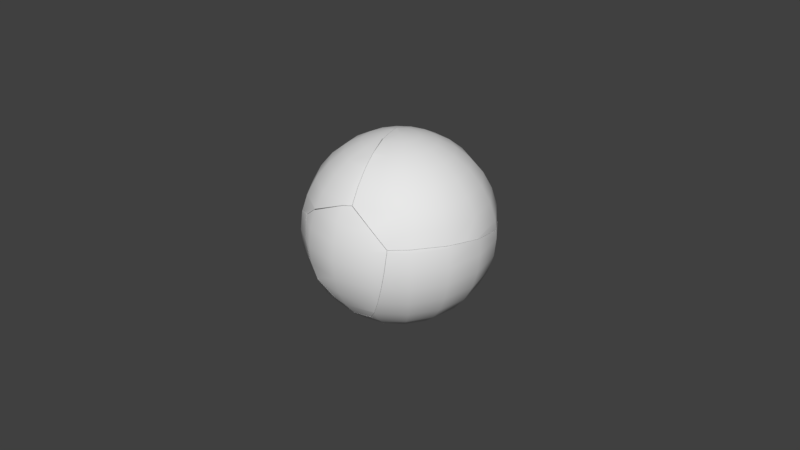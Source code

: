 # Source: fracture_sphere.blend  (saved by Blender 2.78.0; exported with 4.5.12 LTS)
import bpy
from mathutils import Matrix  # noqa: F401  (used for matrix-valued properties, if any)

bpy.ops.wm.read_factory_settings(use_empty=True)
scene = bpy.context.scene
scene.name = 'Scene'

# ---- collections
col_collection_1 = bpy.data.collections.new('Collection 1'); scene.collection.children.link(col_collection_1)
col_collection_1.hide_render = True
col_collection_1.hide_viewport = True
col_collection_2 = bpy.data.collections.new('Collection 2'); scene.collection.children.link(col_collection_2)

# ---- materials (node trees are filled in below, after node groups)
mat_spherebase = bpy.data.materials.new('spherebase')
mat_spherebase.alpha_threshold = 0.0
mat_spherebase.roughness = 0.5
mat_x = bpy.data.materials.new('Материал')
mat_x.alpha_threshold = 0.0
mat_x.roughness = 0.5

# ---- material node trees
mat_spherebase.use_nodes = True; mat_spherebase.node_tree.nodes.clear()
_N = mat_spherebase.node_tree.nodes; _L = mat_spherebase.node_tree.links
n0 = _N.new('ShaderNodeOutputMaterial'); n0.name = 'Вывод материала'; n0.location = (300, 300)
n1 = _N.new('ShaderNodeBsdfDiffuse'); n1.name = 'Диффузный BSDF'; n1.location = (10, 300)
_L.new(n1.outputs[0], n0.inputs[0])
n0.is_active_output = True
mat_x.use_nodes = True; mat_x.node_tree.nodes.clear()
_N = mat_x.node_tree.nodes; _L = mat_x.node_tree.links
n0 = _N.new('ShaderNodeOutputMaterial'); n0.name = 'Вывод материала'; n0.location = (300, 300)
n1 = _N.new('ShaderNodeBsdfDiffuse'); n1.name = 'Диффузный BSDF'; n1.location = (10, 300)
_L.new(n1.outputs[0], n0.inputs[0])
n0.is_active_output = True

# ---- world
world_world = bpy.data.worlds.new('World'); scene.world = world_world
world_world.color = (0.05088, 0.05088, 0.05088)
world_world.use_sun_shadow = False
world_world.sun_shadow_jitter_overblur = 0.0
world_world.cycles.sampling_method = 'MANUAL'

# ---- meshes
me_001 = bpy.data.meshes.new('Сфера.001')
me_001.from_pydata([(0.0, 0.1951, 0.9808), (0.0, 0.3827, 0.9239), (0.0, 0.5556, 0.8315), (0.0, 0.8315, 0.5556), (0.0, 0.9239, 0.3827), (0.0, 1.0, 7.55e-08), (0.0, 0.9239, -0.3827), (0.0, 0.8315, -0.5556), (0.0, 0.5556, -0.8315), (0.0, 0.3827, -0.9239), (0.07466, 0.1802, 0.9808), (0.1464, 0.3536, 0.9239), (0.2126, 0.5133, 0.8315), (0.2706, 0.6533, 0.7071), (0.3182, 0.7682, 0.5556), (0.3536, 0.8536, 0.3827), (0.3753, 0.9061, 0.1951), (0.3827, 0.9239, 7.55e-08), (0.3753, 0.9061, -0.1951), (0.3536, 0.8536, -0.3827), (0.3182, 0.7682, -0.5556), (0.2706, 0.6533, -0.7071), (0.2126, 0.5133, -0.8315), (0.1464, 0.3536, -0.9239), (0.07466, 0.1802, -0.9808), (0.1379, 0.1379, 0.9808), (0.2706, 0.2706, 0.9239), (0.3928, 0.3928, 0.8315), (0.5, 0.5, 0.7071), (0.5879, 0.5879, 0.5556), (0.6533, 0.6533, 0.3827), (0.6935, 0.6935, 0.1951), (0.7071, 0.7071, 7.55e-08), (0.6935, 0.6935, -0.1951), (0.6533, 0.6533, -0.3827), (0.5879, 0.5879, -0.5556), (0.5, 0.5, -0.7071), (0.3928, 0.3928, -0.8315), (0.2706, 0.2706, -0.9239), (0.1379, 0.1379, -0.9808), (0.1802, 0.07466, 0.9808), (0.3536, 0.1464, 0.9239), (0.5133, 0.2126, 0.8315), (0.6533, 0.2706, 0.7071), (0.7682, 0.3182, 0.5556), (0.8536, 0.3536, 0.3827), (0.9061, 0.3753, 0.1951), (0.9239, 0.3827, 7.55e-08), (0.9061, 0.3753, -0.1951), (0.8536, 0.3536, -0.3827), (0.7682, 0.3182, -0.5556), (0.6533, 0.2706, -0.7071), (0.5133, 0.2126, -0.8315), (0.3536, 0.1464, -0.9239), (0.1802, 0.07466, -0.9808), (0.1951, -3.452e-07, 0.9808), (0.3827, -3.824e-07, 0.9239), (0.5556, -3.824e-07, 0.8315), (0.7071, -3.973e-07, 0.7071), (0.8315, -4.122e-07, 0.5556), (0.9239, -3.824e-07, 0.3827), (0.9808, -3.824e-07, 0.1951), (1.0, -4.42e-07, 7.55e-08), (0.9808, -3.824e-07, -0.1951), (0.9239, -4.42e-07, -0.3827), (0.8315, -4.122e-07, -0.5556), (0.7071, -3.973e-07, -0.7071), (0.5556, -3.824e-07, -0.8315), (0.3827, -3.973e-07, -0.9239), (0.1951, -3.452e-07, -0.9808), (0.1802, -0.07466, 0.9808), (0.3536, -0.1464, 0.9239), (0.5133, -0.2126, 0.8315), (0.6533, -0.2706, 0.7071), (0.7682, -0.3182, 0.5556), (0.8536, -0.3536, 0.3827), (0.9061, -0.3753, 0.1951), (0.9239, -0.3827, 7.55e-08), (0.9061, -0.3753, -0.1951), (0.8536, -0.3536, -0.3827), (0.7682, -0.3182, -0.5556), (0.6533, -0.2706, -0.7071), (0.5133, -0.2126, -0.8315), (0.3536, -0.1464, -0.9239), (0.1802, -0.07466, -0.9808), (0.1379, -0.138, 0.9808), (0.2706, -0.2706, 0.9239), (0.3928, -0.3928, 0.8315), (0.5, -0.5, 0.7071), (0.5879, -0.5879, 0.5556), (0.6533, -0.6533, 0.3827), (0.6935, -0.6935, 0.1951), (0.7071, -0.7071, 7.55e-08), (0.6935, -0.6935, -0.1951), (0.6533, -0.6533, -0.3827), (0.5879, -0.5879, -0.5556), (0.5, -0.5, -0.7071), (0.3928, -0.3928, -0.8315), (0.2706, -0.2706, -0.9239), (0.1379, -0.138, -0.9808), (0.07466, -0.1802, 0.9808), (0.1464, -0.3536, 0.9239), (0.2126, -0.5133, 0.8315), (0.2706, -0.6533, 0.7071), (0.3182, -0.7682, 0.5556), (0.3536, -0.8536, 0.3827), (0.3753, -0.9061, 0.1951), (0.3827, -0.9239, 7.55e-08), (0.3753, -0.9061, -0.1951), (0.3536, -0.8536, -0.3827), (0.3182, -0.7682, -0.5556), (0.2706, -0.6533, -0.7071), (0.2126, -0.5133, -0.8315), (0.1464, -0.3536, -0.9239), (0.07466, -0.1802, -0.9808), (-6.902e-08, -0.1951, 0.9808), (-1.137e-07, -0.3827, 0.9239), (-1.435e-07, -0.5556, 0.8315), (-8.392e-08, -0.7071, 0.7071), (-2.329e-07, -0.8315, 0.5556), (-2.031e-07, -0.9239, 0.3827), (-1.435e-07, -0.9808, 0.1951), (-2.329e-07, -1.0, 7.55e-08), (-1.435e-07, -0.9808, -0.1951), (-2.627e-07, -0.9239, -0.3827), (-2.329e-07, -0.8315, -0.5556), (-8.392e-08, -0.7071, -0.7071), (-1.584e-07, -0.5556, -0.8315), (-1.733e-07, -0.3827, -0.9239), (-5.412e-08, -0.1951, -0.9808), (-1.247e-07, -6.269e-07, 1.0), (-0.07466, -0.1802, 0.9808), (-0.1464, -0.3536, 0.9239), (-0.2126, -0.5133, 0.8315), (-0.2706, -0.6533, 0.7071), (-0.3182, -0.7682, 0.5556), (-0.3536, -0.8536, 0.3827), (-0.3753, -0.9061, 0.1951), (-0.3827, -0.9239, 7.55e-08), (-0.3753, -0.9061, -0.1951), (-0.3536, -0.8536, -0.3827), (-0.3182, -0.7682, -0.5556), (-0.2706, -0.6533, -0.7071), (-0.2126, -0.5133, -0.8315), (-0.1464, -0.3536, -0.9239), (-0.07466, -0.1802, -0.9808), (0.0, -3.258e-07, -1.0), (-0.1379, -0.138, 0.9808), (-0.2706, -0.2706, 0.9239), (-0.3928, -0.3928, 0.8315), (-0.5, -0.5, 0.7071), (-0.5879, -0.5879, 0.5556), (-0.6533, -0.6533, 0.3827), (-0.6935, -0.6935, 0.1951), (-0.7071, -0.7071, 7.55e-08), (-0.6935, -0.6935, -0.1951), (-0.6533, -0.6533, -0.3827), (-0.5879, -0.5879, -0.5556), (-0.5, -0.5, -0.7071), (-0.3928, -0.3928, -0.8315), (-0.2706, -0.2706, -0.9239), (-0.1379, -0.138, -0.9808), (-0.1802, -0.07466, 0.9808), (-0.3536, -0.1464, 0.9239), (-0.5133, -0.2126, 0.8315), (-0.6533, -0.2706, 0.7071), (-0.7682, -0.3182, 0.5556), (-0.8536, -0.3536, 0.3827), (-0.9061, -0.3753, 0.1951), (-0.9239, -0.3827, 7.55e-08), (-0.9061, -0.3753, -0.1951), (-0.8536, -0.3536, -0.3827), (-0.7682, -0.3182, -0.5556), (-0.6533, -0.2706, -0.7071), (-0.5133, -0.2126, -0.8315), (-0.3536, -0.1464, -0.9239), (-0.1802, -0.07466, -0.9808), (-0.1951, -2.409e-07, 0.9808), (-0.3827, -1.738e-07, 0.9239), (-0.5556, -6.951e-08, 0.8315), (-0.7071, -8.441e-08, 0.7071), (-0.8315, 9.441e-08, 0.5556), (-0.9239, 3.48e-08, 0.3827), (-0.9808, -5.461e-08, 0.1951), (-1.0, 6.46e-08, 7.55e-08), (-0.9808, -5.461e-08, -0.1951), (-0.9239, 6.46e-08, -0.3827), (-0.8315, 9.441e-08, -0.5556), (-0.7071, -8.441e-08, -0.7071), (-0.5556, -6.951e-08, -0.8315), (-0.3827, -9.931e-08, -0.9239), (-0.1951, -2.632e-07, -0.9808), (-0.1802, 0.07466, 0.9808), (-0.3536, 0.1464, 0.9239), (-0.5133, 0.2126, 0.8315), (-0.6533, 0.2706, 0.7071), (-0.7682, 0.3182, 0.5556), (-0.8536, 0.3536, 0.3827), (-0.9061, 0.3753, 0.1951), (-0.9239, 0.3827, 7.55e-08), (-0.9061, 0.3753, -0.1951), (-0.8536, 0.3536, -0.3827), (-0.7682, 0.3182, -0.5556), (-0.6533, 0.2706, -0.7071), (-0.5133, 0.2126, -0.8315), (-0.3536, 0.1464, -0.9239), (-0.1802, 0.07466, -0.9808), (-0.1379, 0.1379, 0.9808), (-0.2706, 0.2706, 0.9239), (-0.3928, 0.3928, 0.8315), (-0.5, 0.5, 0.7071), (-0.5879, 0.5879, 0.5556), (-0.6533, 0.6533, 0.3827), (-0.6935, 0.6935, 0.1951), (-0.7071, 0.7071, 7.55e-08), (-0.6935, 0.6935, -0.1951), (-0.6533, 0.6533, -0.3827), (-0.5879, 0.5879, -0.5556), (-0.5, 0.5, -0.7071), (-0.3928, 0.3928, -0.8315), (-0.2706, 0.2706, -0.9239), (-0.1379, 0.1379, -0.9808), (-0.07466, 0.1802, 0.9808), (-0.1464, 0.3536, 0.9239), (-0.2126, 0.5133, 0.8315), (-0.2706, 0.6533, 0.7071), (-0.3182, 0.7682, 0.5556), (-0.3536, 0.8536, 0.3827), (-0.3753, 0.9061, 0.1951), (-0.3827, 0.9239, 7.55e-08), (-0.3753, 0.9061, -0.1951), (-0.3536, 0.8536, -0.3827), (-0.3182, 0.7682, -0.5556), (-0.2706, 0.6533, -0.7071), (-0.2126, 0.5133, -0.8315), (-0.1464, 0.3536, -0.9239), (-0.07466, 0.1802, -0.9808), (3.184e-07, 0.7071, 0.7071), (3.929e-07, 0.9808, 0.1951), (3.929e-07, 0.9808, -0.1951), (3.184e-07, 0.7071, -0.7071), (9.489e-08, 0.1951, -0.9808)], [], [(2, 1, 11, 12), (7, 6, 19, 20), (237, 2, 12, 13), (240, 7, 20, 21), (3, 237, 13, 14), (8, 240, 21, 22), (4, 3, 14, 15), (9, 8, 22, 23), (238, 4, 15, 16), (241, 9, 23, 24), (5, 238, 16, 17), (0, 130, 10), (146, 241, 24), (239, 5, 17, 18), (1, 0, 10, 11), (6, 239, 18, 19), (18, 17, 32, 33), (11, 10, 25, 26), (19, 18, 33, 34), (12, 11, 26, 27), (20, 19, 34, 35), (13, 12, 27, 28), (21, 20, 35, 36), (14, 13, 28, 29), (22, 21, 36, 37), (15, 14, 29, 30), (23, 22, 37, 38), (16, 15, 30, 31), (24, 23, 38, 39), (17, 16, 31, 32), (10, 130, 25), (146, 24, 39), (37, 36, 51, 52), (30, 29, 44, 45), (38, 37, 52, 53), (31, 30, 45, 46), (39, 38, 53, 54), (32, 31, 46, 47), (25, 130, 40), (146, 39, 54), (33, 32, 47, 48), (26, 25, 40, 41), (34, 33, 48, 49), (27, 26, 41, 42), (35, 34, 49, 50), (28, 27, 42, 43), (36, 35, 50, 51), (29, 28, 43, 44), (49, 48, 63, 64), (42, 41, 56, 57), (50, 49, 64, 65), (43, 42, 57, 58), (51, 50, 65, 66), (44, 43, 58, 59), (52, 51, 66, 67), (45, 44, 59, 60), (53, 52, 67, 68), (46, 45, 60, 61), (54, 53, 68, 69), (47, 46, 61, 62), (40, 130, 55), (146, 54, 69), (48, 47, 62, 63), (41, 40, 55, 56), (68, 67, 82, 83), (61, 60, 75, 76), (69, 68, 83, 84), (62, 61, 76, 77), (55, 130, 70), (146, 69, 84), (63, 62, 77, 78), (56, 55, 70, 71), (64, 63, 78, 79), (57, 56, 71, 72), (65, 64, 79, 80), (58, 57, 72, 73), (66, 65, 80, 81), (59, 58, 73, 74), (67, 66, 81, 82), (60, 59, 74, 75), (72, 71, 86, 87), (80, 79, 94, 95), (73, 72, 87, 88), (81, 80, 95, 96), (74, 73, 88, 89), (82, 81, 96, 97), (75, 74, 89, 90), (83, 82, 97, 98), (76, 75, 90, 91), (84, 83, 98, 99), (77, 76, 91, 92), (70, 130, 85), (146, 84, 99), (78, 77, 92, 93), (71, 70, 85, 86), (79, 78, 93, 94), (91, 90, 105, 106), (99, 98, 113, 114), (92, 91, 106, 107), (85, 130, 100), (146, 99, 114), (93, 92, 107, 108), (86, 85, 100, 101), (94, 93, 108, 109), (87, 86, 101, 102), (95, 94, 109, 110), (88, 87, 102, 103), (96, 95, 110, 111), (89, 88, 103, 104), (97, 96, 111, 112), (90, 89, 104, 105), (98, 97, 112, 113), (110, 109, 124, 125), (103, 102, 117, 118), (111, 110, 125, 126), (104, 103, 118, 119), (112, 111, 126, 127), (105, 104, 119, 120), (113, 112, 127, 128), (106, 105, 120, 121), (114, 113, 128, 129), (107, 106, 121, 122), (100, 130, 115), (146, 114, 129), (108, 107, 122, 123), (101, 100, 115, 116), (109, 108, 123, 124), (102, 101, 116, 117), (129, 128, 144, 145), (122, 121, 137, 138), (115, 130, 131), (146, 129, 145), (123, 122, 138, 139), (116, 115, 131, 132), (124, 123, 139, 140), (117, 116, 132, 133), (125, 124, 140, 141), (118, 117, 133, 134), (126, 125, 141, 142), (119, 118, 134, 135), (127, 126, 142, 143), (120, 119, 135, 136), (128, 127, 143, 144), (121, 120, 136, 137), (134, 133, 149, 150), (142, 141, 157, 158), (135, 134, 150, 151), (143, 142, 158, 159), (136, 135, 151, 152), (144, 143, 159, 160), (137, 136, 152, 153), (145, 144, 160, 161), (138, 137, 153, 154), (131, 130, 147), (146, 145, 161), (139, 138, 154, 155), (132, 131, 147, 148), (140, 139, 155, 156), (133, 132, 148, 149), (141, 140, 156, 157), (154, 153, 168, 169), (147, 130, 162), (146, 161, 176), (155, 154, 169, 170), (148, 147, 162, 163), (156, 155, 170, 171), (149, 148, 163, 164), (157, 156, 171, 172), (150, 149, 164, 165), (158, 157, 172, 173), (151, 150, 165, 166), (159, 158, 173, 174), (152, 151, 166, 167), (160, 159, 174, 175), (153, 152, 167, 168), (161, 160, 175, 176), (173, 172, 187, 188), (166, 165, 180, 181), (174, 173, 188, 189), (167, 166, 181, 182), (175, 174, 189, 190), (168, 167, 182, 183), (176, 175, 190, 191), (169, 168, 183, 184), (162, 130, 177), (146, 176, 191), (170, 169, 184, 185), (163, 162, 177, 178), (171, 170, 185, 186), (164, 163, 178, 179), (172, 171, 186, 187), (165, 164, 179, 180), (146, 191, 206), (185, 184, 199, 200), (178, 177, 192, 193), (186, 185, 200, 201), (179, 178, 193, 194), (187, 186, 201, 202), (180, 179, 194, 195), (188, 187, 202, 203), (181, 180, 195, 196), (189, 188, 203, 204), (182, 181, 196, 197), (190, 189, 204, 205), (183, 182, 197, 198), (191, 190, 205, 206), (184, 183, 198, 199), (177, 130, 192), (204, 203, 218, 219), (197, 196, 211, 212), (205, 204, 219, 220), (198, 197, 212, 213), (206, 205, 220, 221), (199, 198, 213, 214), (192, 130, 207), (146, 206, 221), (200, 199, 214, 215), (193, 192, 207, 208), (201, 200, 215, 216), (194, 193, 208, 209), (202, 201, 216, 217), (195, 194, 209, 210), (203, 202, 217, 218), (196, 195, 210, 211), (208, 207, 222, 223), (216, 215, 230, 231), (209, 208, 223, 224), (217, 216, 231, 232), (210, 209, 224, 225), (218, 217, 232, 233), (211, 210, 225, 226), (219, 218, 233, 234), (212, 211, 226, 227), (220, 219, 234, 235), (213, 212, 227, 228), (221, 220, 235, 236), (214, 213, 228, 229), (207, 130, 222), (146, 221, 236), (215, 214, 229, 230), (227, 226, 3, 4), (235, 234, 8, 9), (228, 227, 4, 238), (236, 235, 9, 241), (229, 228, 238, 5), (222, 130, 0), (146, 236, 241), (230, 229, 5, 239), (223, 222, 0, 1), (231, 230, 239, 6), (224, 223, 1, 2), (232, 231, 6, 7), (225, 224, 2, 237), (233, 232, 7, 240), (226, 225, 237, 3), (234, 233, 240, 8)])
me_001.polygons.foreach_set('use_smooth', [True] * 256)
me_001.materials.append(mat_spherebase)
me_001.materials.append(mat_x)
me_001.use_remesh_preserve_volume = False
me_001.use_remesh_preserve_attributes = False
me_001.use_mirror_vertex_groups = False
me_001.update()
me_mesh_007 = bpy.data.meshes.new('Mesh.007')
me_mesh_007.from_pydata([(-0.007869, 0.2934, 0.1683), (-0.007869, 0.2472, 0.08189), (-0.007869, 0.1093, -0.05606), (-0.007869, 0.02282, -0.1023), (0.1689, 0.2583, 0.1683), (0.1512, 0.2156, 0.08189), (0.1274, 0.1581, 0.006126), (0.09843, 0.08812, -0.05606), (0.06535, 0.008253, -0.1023), (0.02946, -0.0784, -0.1307), (0.2421, 0.08148, 0.006126), (0.1886, 0.0279, -0.05606), (0.1274, -0.03322, -0.1023), (0.06111, -0.09955, -0.1307), (0.1689, -0.0953, -0.1023), (0.08225, -0.1312, -0.1307), (0.1835, -0.1685, -0.1023), (0.08968, -0.1685, -0.1307), (0.1689, -0.2417, -0.1023), (0.08225, -0.2059, -0.1307), (0.1274, -0.3038, -0.1023), (0.06111, -0.2375, -0.1307), (0.02946, -0.2586, -0.1307), (-0.007869, -0.2661, -0.1307), (-0.007869, -0.1685, -0.1403), (-0.1054, -0.1685, -0.1307), (-0.1846, -0.0953, -0.1023), (-0.09799, -0.1312, -0.1307), (-0.2043, 0.0279, -0.05606), (-0.1432, -0.03322, -0.1023), (-0.07684, -0.09955, -0.1307), (-0.167, 0.2156, 0.08189), (-0.1432, 0.1581, 0.006126), (-0.1142, 0.08812, -0.05606), (-0.08109, 0.008253, -0.1023), (-0.0452, -0.0784, -0.1307), (-0.007869, 0.3219, 0.2621), (-0.007869, 0.185, 0.006126), (-0.007869, -0.07098, -0.1307), (-0.1836, 0.2449, 0.3963), (0.0008733, 0.01946, 0.3186), (0.2386, -0.04702, -0.05606), (0.2345, -0.06813, -0.06431), (0.2056, -0.1685, -0.09046), (-0.1365, -0.1685, -0.1213), (-0.1872, -0.108, -0.1023), (-0.1012, -0.2072, -0.1297), (-0.07338, -0.234, -0.1312), (-0.08914, -0.2191, -0.1307), (-0.0497, -0.2556, -0.1307), (0.1753, -0.2444, -0.09858), (0.1384, -0.3148, -0.09398), (0.0637, -0.3413, -0.1036), (-0.0455, -0.2594, -0.1305), (0.09399, -0.3581, -0.08779), (0.1057, -0.3643, -0.08142), (-0.007869, -0.2893, -0.1237), (-0.2121, 0.1121, 0.006126), (-0.227, 0.05057, -0.02975), (-0.1913, 0.1993, 0.08189), (0.2494, 0.08876, 0.01869), (0.2497, 0.07021, 0.006126), (-0.2008, -0.08859, -0.09289), (-0.2402, -0.02583, -0.05606), (-0.2334, 0.02444, -0.03743), (-0.2437, -0.01828, -0.05009), (0.1777, 0.2794, 0.2439), (0.2093, 0.2313, 0.1683), (-0.1774, 0.2597, 0.1683), (-0.1713, 0.2894, 0.2621), (-0.1802, 0.2475, 0.1465), (0.2369, 0.1583, 0.08189), (-0.007869, 0.3305, 0.35), (0.1451, 0.2951, 0.2995), (0.1681, 0.2869, 0.2621), (-0.04108, 0.3249, 0.3597), (-0.1699, 0.2992, 0.3597), (-0.171, 0.2921, 0.289), (-0.1713, 0.2953, 0.3971), (0.2386, -0.04702, -0.05606), (0.2345, -0.06813, -0.06431), (0.2056, -0.1685, -0.09046), (-0.1365, -0.1685, -0.1213), (-0.1872, -0.108, -0.1023), (-0.1012, -0.2072, -0.1297), (-0.07338, -0.234, -0.1312), (-0.08914, -0.2191, -0.1307), (-0.0497, -0.2556, -0.1307), (0.1753, -0.2444, -0.09858), (-0.0455, -0.2594, -0.1305), (0.1384, -0.3148, -0.09398), (-0.007869, -0.2893, -0.1237), (0.09399, -0.3581, -0.08779), (0.1057, -0.3643, -0.08142), (0.0637, -0.3413, -0.1036), (-0.227, 0.05057, -0.02975), (-0.2121, 0.1121, 0.006126), (-0.1913, 0.1993, 0.08189), (0.2497, 0.07021, 0.006126), (-0.2008, -0.08859, -0.09289), (-0.2402, -0.02583, -0.05606), (-0.2334, 0.02444, -0.03743), (-0.2437, -0.01828, -0.05009), (-0.1713, 0.2894, 0.2621), (-0.1774, 0.2597, 0.1683), (-0.1802, 0.2475, 0.1465), (0.1777, 0.2794, 0.2439), (0.2093, 0.2313, 0.1683), (0.2369, 0.1583, 0.08189), (0.2494, 0.08876, 0.01869), (0.1451, 0.2951, 0.2995), (-0.007869, 0.3305, 0.35), (0.1681, 0.2869, 0.2621), (-0.04108, 0.3249, 0.3597), (-0.1699, 0.2992, 0.3597), (-0.171, 0.2921, 0.289), (-0.1713, 0.2953, 0.3971)], [], [(1, 0, 4, 5), (37, 1, 5, 6), (2, 37, 6, 7), (3, 2, 7, 8), (38, 3, 8, 9), (24, 38, 9), (36, 111, 110, 112), (0, 36, 112, 106, 4), (4, 106, 107), (5, 4, 107, 108), (6, 5, 108, 109, 10), (7, 6, 10, 11), (8, 7, 11, 12), (9, 8, 12, 13), (24, 9, 13), (11, 10, 98, 79), (12, 11, 79, 80, 14), (13, 12, 14, 15), (24, 13, 15), (10, 109, 98), (14, 80, 81, 16), (15, 14, 16, 17), (24, 15, 17), (16, 81, 88, 18), (17, 16, 18, 19), (24, 17, 19), (18, 88, 90, 20), (19, 18, 20, 21), (24, 19, 21), (21, 20, 94, 22), (24, 21, 22), (20, 90, 55, 92, 94), (22, 94, 91, 23), (24, 22, 23), (23, 91, 89), (24, 23, 89), (24, 89, 87, 85), (24, 85, 86, 84), (84, 82, 25), (24, 84, 25), (24, 25, 27), (25, 82, 83, 26, 27), (26, 99, 100, 28, 29), (27, 26, 29, 30), (24, 27, 30), (28, 95, 96, 32, 33), (29, 28, 33, 34), (30, 29, 34, 35), (24, 30, 35), (34, 33, 2, 3), (35, 34, 3, 38), (24, 35, 38), (31, 105, 68, 0, 1), (32, 31, 1, 37), (33, 32, 37, 2), (40, 39, 54, 93), (43, 42, 41, 61, 40, 93, 51, 50), (39, 116, 114, 115, 101, 102), (96, 97, 31, 32), (83, 99, 26), (102, 63, 62, 45, 44, 46, 48, 47, 49, 53, 56, 52, 54, 39), (69, 77, 76, 113, 111, 36), (76, 78, 113), (115, 103, 104, 70, 59, 57, 58, 101), (68, 69, 36, 0), (61, 60, 71, 67, 66, 74, 73, 40), (97, 105, 31), (100, 65, 64, 95, 28), (72, 75, 116, 39, 40, 73)])
me_mesh_007.polygons.foreach_set('use_smooth', [True] * 69)
me_mesh_007.polygons.foreach_set('material_index', [0, 0, 0, 0, 0, 0, 0, 0, 0, 0, 0, 0, 0, 0, 0, 0, 0, 0, 0, 0, 0, 0, 0, 0, 0, 0, 0, 0, 0, 0, 0, 0, 0, 0, 0, 0, 0, 0, 0, 0, 0, 0, 0, 0, 0, 0, 0, 0, 0, 0, 0, 0, 0, 0, 0, 1, 1, 1, 0, 0, 1, 0, 0, 1, 0, 1, 0, 0, 1])
_k = set([(41, 42), (41, 61), (42, 43), (43, 50), (44, 45), (44, 46), (45, 62), (46, 48), (47, 48), (47, 49), (49, 53), (50, 51), (51, 93), (52, 54), (52, 56), (53, 56), (54, 93), (55, 90), (55, 92), (57, 58), (57, 59), (58, 101), (59, 70), (60, 61), (60, 71), (62, 63), (63, 102), (64, 65), (64, 95), (65, 100), (66, 67), (66, 74), (67, 71), (68, 69), (68, 105), (69, 77), (70, 104), (72, 73), (72, 75), (73, 74), (75, 116), (76, 77), (76, 78), (78, 113), (79, 80), (79, 98), (80, 81), (81, 88), (82, 83), (82, 84), (83, 99), (84, 86), (85, 86), (85, 87), (87, 89), (88, 90), (89, 91), (91, 94), (92, 94), (95, 96), (96, 97), (97, 105), (98, 109), (99, 100), (101, 102), (103, 104), (103, 115), (106, 107), (106, 112), (107, 108), (108, 109), (110, 111), (110, 112), (111, 113), (114, 115), (114, 116)])
me_mesh_007.attributes.new('sharp_edge', 'BOOLEAN', 'EDGE').data.foreach_set('value', [ (min(e.vertices), max(e.vertices)) in _k for e in me_mesh_007.edges])
me_mesh_007.materials.append(mat_spherebase)
me_mesh_007.materials.append(mat_x)
me_mesh_007.use_remesh_preserve_volume = False
me_mesh_007.use_remesh_preserve_attributes = False
me_mesh_007.use_mirror_vertex_groups = False
me_mesh_007.update()
me_mesh_006 = bpy.data.meshes.new('Mesh.006')
me_mesh_006.from_pydata([(0.2168, -0.2523, 0.132), (0.2168, -0.3281, 0.06982), (0.2168, -0.3903, -0.005951), (0.1795, -0.06468, 0.2067), (0.1436, -0.1513, 0.1782), (0.1105, -0.2312, 0.132), (0.08149, -0.3012, 0.06982), (0.05769, -0.3586, -0.005951), (0.1478, -0.04354, 0.2067), (0.08149, -0.1099, 0.1782), (0.02037, -0.171, 0.132), (-0.03321, -0.2246, 0.06982), (-0.07718, -0.2685, -0.005951), (-0.1099, -0.3012, -0.09239), (0.1267, -0.01189, 0.2067), (0.04001, -0.04778, 0.1782), (-0.03985, -0.08086, 0.132), (-0.1099, -0.1099, 0.06982), (-0.1673, -0.1337, -0.005951), (-0.21, -0.1513, -0.09239), (-0.2363, -0.1622, -0.1862), (0.1192, 0.02544, 0.2067), (0.02545, 0.02544, 0.1782), (-0.061, 0.02544, 0.132), (-0.1368, 0.02544, 0.06982), (-0.1989, 0.02544, -0.005951), (-0.2451, 0.02544, -0.09239), (-0.2736, 0.02544, -0.1862), (-0.2832, 0.02544, -0.2837), (0.1267, 0.06277, 0.2067), (0.04001, 0.09866, 0.1782), (-0.03985, 0.1317, 0.132), (-0.1099, 0.1607, 0.06982), (-0.1673, 0.1845, -0.005951), (-0.21, 0.2022, -0.09239), (-0.2363, 0.2131, -0.1862), (-0.2451, 0.2168, -0.2837), (0.08149, 0.1607, 0.1782), (0.02037, 0.2219, 0.132), (-0.03321, 0.2754, 0.06982), (-0.07718, 0.3194, -0.005951), (-0.1099, 0.3521, -0.09239), (-0.13, 0.3722, -0.1862), (0.204, -0.1961, -0.2018), (0.1727, -0.09029, -0.2373), (0.0276, 0.4333, -0.2366), (-0.2445, 0.2165, -0.2912), (-0.2298, 0.2398, -0.2837), (-0.1338, 0.376, -0.241), (-0.2496, 0.1848, -0.3031), (-0.2687, 0.08443, -0.3122), (-0.2822, 0.02544, -0.2938), (-0.2403, -0.1639, -0.2309), (-0.2772, -0.004963, -0.2837), (-0.1503, -0.2909, -0.1862), (0.01669, 0.474, -0.2193), (0.02966, 0.4453, -0.09239), (0.01873, 0.4716, -0.1862), (0.01836, 0.472, -0.1924), (0.04532, 0.4013, -0.005951), (-0.1278, -0.3192, -0.1761), (0.04115, -0.3986, -0.08681), (0.03272, -0.3965, -0.09239), (-0.05133, -0.3639, -0.1584), (0.2636, -0.3813, -0.006585), (0.2168, -0.3948, -0.01443), (0.2509, -0.3253, 0.06491), (0.2501, -0.3215, 0.06982), (0.0651, 0.3411, 0.06982), (0.2324, -0.2492, 0.132), (0.2168, -0.1884, 0.1662), (0.2106, -0.1647, 0.1782), (0.08825, 0.2672, 0.132), (0.1139, 0.1824, 0.1782), (0.1513, 0.05255, 0.2093), (0.142, 0.08569, 0.2067), (0.1589, 0.02544, 0.2106), (0.1649, 0.003958, 0.2107), (0.1715, -0.01982, 0.21), (0.1821, -0.05824, 0.2073), (0.1213, 0.157, 0.186), (0.1361, 0.1061, 0.2016), (0.1821, -0.05824, 0.2073), (0.1795, -0.06468, 0.2067), (0.2106, -0.1647, 0.1782), (-0.2445, 0.2165, -0.2912), (-0.2298, 0.2398, -0.2837), (-0.1338, 0.376, -0.241), (-0.2496, 0.1848, -0.3031), (-0.2687, 0.08443, -0.3122), (-0.2822, 0.02544, -0.2938), (-0.2772, -0.004963, -0.2837), (-0.2403, -0.1639, -0.2309), (-0.1503, -0.2909, -0.1862), (0.04532, 0.4013, -0.005951), (0.02966, 0.4453, -0.09239), (0.01873, 0.4716, -0.1862), (0.01669, 0.474, -0.2193), (0.01836, 0.472, -0.1924), (-0.1278, -0.3192, -0.1761), (0.04115, -0.3986, -0.08681), (0.03272, -0.3965, -0.09239), (-0.05133, -0.3639, -0.1584), (0.2636, -0.3813, -0.006585), (0.2509, -0.3253, 0.06491), (0.2168, -0.3948, -0.01443), (0.2501, -0.3215, 0.06982), (0.0651, 0.3411, 0.06982), (0.2324, -0.2492, 0.132), (0.2168, -0.1884, 0.1662), (0.1139, 0.1824, 0.1782), (0.08825, 0.2672, 0.132), (0.1513, 0.05255, 0.2093), (0.142, 0.08569, 0.2067), (0.1589, 0.02544, 0.2106), (0.1649, 0.003958, 0.2107), (0.1715, -0.01982, 0.21), (0.1213, 0.157, 0.186), (0.1361, 0.1061, 0.2016)], [], [(0, 109, 84, 4, 5), (1, 0, 5, 6), (2, 1, 6, 7), (6, 5, 10, 11), (7, 6, 11, 12), (83, 82, 116, 8), (4, 83, 8, 9), (5, 4, 9, 10), (8, 116, 115, 14), (9, 8, 14, 15), (10, 9, 15, 16), (11, 10, 16, 17), (12, 11, 17, 18), (13, 12, 18, 19), (18, 17, 24, 25), (19, 18, 25, 26), (20, 19, 26, 27), (14, 115, 114, 21), (15, 14, 21, 22), (16, 15, 22, 23), (17, 16, 23, 24), (22, 21, 29, 30), (23, 22, 30, 31), (24, 23, 31, 32), (25, 24, 32, 33), (26, 25, 33, 34), (27, 26, 34, 35), (28, 27, 35, 36), (21, 114, 112, 29), (34, 33, 40, 41), (35, 34, 41, 42), (36, 35, 42, 87, 86), (29, 112, 113), (30, 29, 113, 118, 37), (31, 30, 37, 38), (32, 31, 38, 39), (33, 32, 39, 40), (37, 118, 117, 110), (38, 37, 110, 111), (39, 38, 111, 107), (40, 39, 107, 94), (41, 40, 94, 95), (42, 41, 95, 96), (43, 44, 45), (43, 103, 105, 100, 101, 102), (45, 44, 89, 49), (45, 98, 57, 56, 59, 68, 72, 73, 80), (45, 97, 98), (108, 109, 0), (61, 65, 2, 7), (99, 63, 62, 13), (90, 91, 28), (86, 85, 36), (91, 92, 20, 27, 28), (65, 64, 2), (85, 88, 50, 90, 28, 36), (84, 83, 4), (96, 58, 55, 87, 42), (64, 104, 106, 1, 2), (62, 61, 7, 12, 13), (92, 93, 20), (80, 81, 75, 74, 76, 77, 78, 79, 3, 71, 70, 69, 67, 66, 45), (66, 103, 43, 45), (93, 99, 13, 19, 20), (106, 108, 0, 1), (49, 46, 47, 48, 97, 45), (102, 60, 54, 52, 53, 51, 89, 44, 43)])
me_mesh_006.polygons.foreach_set('use_smooth', [True] * 67)
me_mesh_006.polygons.foreach_set('material_index', [0, 0, 0, 0, 0, 0, 0, 0, 0, 0, 0, 0, 0, 0, 0, 0, 0, 0, 0, 0, 0, 0, 0, 0, 0, 0, 0, 0, 0, 0, 0, 0, 0, 0, 0, 0, 0, 0, 0, 0, 0, 0, 0, 1, 1, 1, 1, 1, 0, 0, 0, 0, 0, 0, 0, 0, 0, 0, 0, 0, 0, 1, 1, 0, 0, 1, 1])
_k = set([(3, 71), (3, 79), (46, 47), (46, 49), (47, 48), (48, 97), (49, 89), (50, 88), (50, 90), (51, 53), (51, 89), (52, 53), (52, 54), (54, 60), (55, 58), (55, 87), (56, 57), (56, 59), (57, 98), (58, 96), (59, 68), (60, 102), (61, 62), (61, 65), (62, 63), (63, 99), (64, 65), (64, 104), (66, 67), (66, 103), (67, 69), (68, 72), (69, 70), (70, 71), (72, 73), (73, 80), (74, 75), (74, 76), (75, 81), (76, 77), (77, 78), (78, 79), (80, 81), (82, 83), (82, 116), (83, 84), (84, 109), (85, 86), (85, 88), (86, 87), (90, 91), (91, 92), (92, 93), (93, 99), (94, 95), (94, 107), (95, 96), (97, 98), (100, 101), (100, 105), (101, 102), (103, 105), (104, 106), (106, 108), (107, 111), (108, 109), (110, 111), (110, 117), (112, 113), (112, 114), (113, 118), (114, 115), (115, 116), (117, 118)])
me_mesh_006.attributes.new('sharp_edge', 'BOOLEAN', 'EDGE').data.foreach_set('value', [ (min(e.vertices), max(e.vertices)) in _k for e in me_mesh_006.edges])
me_mesh_006.materials.append(mat_spherebase)
me_mesh_006.materials.append(mat_x)
me_mesh_006.use_remesh_preserve_volume = False
me_mesh_006.use_remesh_preserve_attributes = False
me_mesh_006.use_mirror_vertex_groups = False
me_mesh_006.update()
me_mesh_005 = bpy.data.meshes.new('Mesh.005')
me_mesh_005.from_pydata([(0.09022, -0.1817, -0.06022), (0.1079, -0.1391, -0.1467), (0.1317, -0.08161, -0.2224), (-0.07977, -0.1017, 0.2287), (-0.08656, -0.1085, 0.1311), (-0.07977, -0.1017, 0.03358), (-0.05965, -0.08161, -0.06022), (-0.02697, -0.04894, -0.1467), (0.01699, -0.004966, -0.2224), (-0.1949, 0.05369, 0.1311), (-0.1861, 0.05737, 0.03358), (-0.1598, 0.06826, -0.06022), (-0.1171, 0.08594, -0.1467), (-0.2234, 0.245, 0.03358), (0.3066, 0.001482, 0.03062), (0.2243, 0.1273, 0.1764), (0.2763, 0.08583, 0.1507), (0.2551, 0.02382, 0.2106), (0.2958, 0.03709, 0.1629), (0.01408, -0.0005971, -0.2224), (0.1372, -0.06838, -0.2342), (0.1743, -0.1523, -0.1467), (0.2292, -0.1276, -0.1901), (0.2447, -0.1205, -0.2024), (0.2568, -0.1149, -0.2122), (0.2086, -0.09691, -0.2224), (0.2177, -0.1003, -0.2205), (-0.1037, 0.09148, -0.1643), (-0.122, 0.1107, -0.1467), (-0.1843, 0.1914, -0.06022), (-0.09685, 0.08614, -0.1677), (-0.2198, 0.2632, 0.03358), (-0.2318, 0.245, 0.1191), (-0.2188, 0.3019, 0.1012), (-0.2151, 0.245, 0.00617), (-0.1903, 0.05562, 0.1822), (-0.2258, 0.2086, 0.1311), (-0.09709, -0.0758, 0.2287), (0.04475, -0.1849, 0.03358), (-0.002083, -0.1536, 0.2287), (0.01313, -0.1751, 0.1311), (-0.07792, -0.09988, 0.2373), (-0.04422, -0.1196, 0.2451), (-0.001588, -0.1446, 0.2547), (0.01408, -0.0005971, -0.2224), (0.01699, -0.004966, -0.2224), (0.09022, -0.1817, -0.06022), (0.1743, -0.1523, -0.1467), (0.2086, -0.09691, -0.2224), (0.1372, -0.06838, -0.2342), (0.2292, -0.1276, -0.1901), (0.2447, -0.1205, -0.2024), (0.2568, -0.1149, -0.2122), (0.2177, -0.1003, -0.2205), (-0.1037, 0.09148, -0.1643), (-0.122, 0.1107, -0.1467), (-0.1843, 0.1914, -0.06022), (-0.09685, 0.08614, -0.1677), (-0.2188, 0.3019, 0.1012), (-0.2198, 0.2632, 0.03358), (-0.2318, 0.245, 0.1191), (-0.2151, 0.245, 0.00617), (-0.1903, 0.05562, 0.1822), (-0.2258, 0.2086, 0.1311), (-0.09709, -0.0758, 0.2287), (0.01313, -0.1751, 0.1311), (0.04475, -0.1849, 0.03358), (-0.002083, -0.1536, 0.2287), (-0.07792, -0.09988, 0.2373), (-0.04422, -0.1196, 0.2451), (-0.001588, -0.1446, 0.2547)], [], [(2, 1, 7, 45), (46, 38, 5, 6), (1, 46, 6, 7), (4, 3, 64, 62, 9), (5, 4, 9, 10), (6, 5, 10, 11), (7, 6, 11, 12), (45, 7, 12, 27, 57, 44), (3, 68, 64), (9, 62, 63), (10, 9, 63, 60, 13), (11, 10, 13, 34, 56), (12, 11, 56, 28), (13, 60, 58, 59), (15, 14, 52, 53), (14, 18, 51, 52), (18, 17, 50, 51), (17, 18, 15), (18, 16, 15), (16, 14, 15), (16, 18, 14), (15, 53, 48, 49, 8, 19, 30), (17, 15, 69, 70), (39, 43, 42, 68, 3), (20, 25, 2), (47, 46, 1), (30, 54, 55, 29, 61, 31, 33, 15), (28, 27, 12), (45, 20, 2), (70, 67, 65, 66, 0, 21, 50, 17), (40, 39, 3, 4), (59, 34, 13), (38, 40, 4, 5), (25, 26, 24, 23, 22, 47, 1, 2), (69, 15, 33, 32, 36, 35, 37, 41)])
me_mesh_005.polygons.foreach_set('use_smooth', [True] * 35)
me_mesh_005.polygons.foreach_set('material_index', [0, 0, 0, 0, 0, 0, 0, 0, 0, 0, 0, 0, 0, 0, 1, 1, 1, 1, 1, 1, 1, 1, 1, 0, 0, 0, 1, 0, 0, 1, 0, 0, 0, 0, 1])
_k = set([(0, 21), (0, 66), (8, 19), (8, 49), (19, 30), (20, 25), (20, 45), (21, 50), (22, 23), (22, 47), (23, 24), (24, 26), (25, 26), (27, 28), (27, 57), (28, 56), (29, 55), (29, 61), (30, 54), (31, 33), (31, 61), (32, 33), (32, 36), (34, 56), (34, 59), (35, 36), (35, 37), (37, 41), (38, 40), (38, 46), (39, 40), (39, 43), (41, 69), (42, 43), (42, 68), (44, 45), (44, 57), (46, 47), (48, 49), (48, 53), (50, 51), (51, 52), (52, 53), (54, 55), (58, 59), (58, 60), (60, 63), (62, 63), (62, 64), (64, 68), (65, 66), (65, 67), (67, 70), (69, 70)])
me_mesh_005.attributes.new('sharp_edge', 'BOOLEAN', 'EDGE').data.foreach_set('value', [ (min(e.vertices), max(e.vertices)) in _k for e in me_mesh_005.edges])
me_mesh_005.materials.append(mat_spherebase)
me_mesh_005.materials.append(mat_x)
me_mesh_005.use_remesh_preserve_volume = False
me_mesh_005.use_remesh_preserve_attributes = False
me_mesh_005.use_mirror_vertex_groups = False
me_mesh_005.update()
me_mesh_004 = bpy.data.meshes.new('Mesh.004')
me_mesh_004.from_pydata([(-0.165, -0.1054, 0.05588), (-0.1388, -0.1163, -0.03792), (-0.09607, -0.134, -0.1244), (-0.03862, -0.1578, -0.2001), (-0.06553, 0.06045, 0.1534), (-0.05874, 0.05366, 0.05588), (-0.03862, 0.03354, -0.03792), (-0.00595, 0.0008691, -0.1244), (0.03802, -0.0431, -0.2001), (0.09668, 0.1688, 0.1534), (0.1004, 0.16, 0.05588), (0.1112, 0.1337, -0.03792), (0.1102, 0.1206, 0.1905), (0.09831, 0.1162, 0.1987), (0.08181, -0.01384, -0.2001), (0.06766, -0.07274, -0.2345), (0.1024, 0.07328, -0.1244), (0.05058, -0.1428, -0.2552), (-0.002564, -0.1727, -0.2322), (-0.04504, -0.19, -0.2001), (0.1165, 0.1347, -0.03792), (0.1212, 0.1572, 0.03309), (0.1227, 0.1644, 0.05588), (0.1145, 0.1258, -0.05396), (-0.09823, -0.201, -0.138), (-0.1099, -0.2034, -0.1244), (-0.1546, -0.196, -0.03792), (0.1238, 0.1742, 0.1534), (-0.173, -0.1021, 0.1435), (-0.1537, -0.07151, 0.1534), (-0.06269, 0.05761, 0.1942), (-0.1776, -0.1319, 0.1302), (-0.1775, -0.168, 0.05588), (0.1223, 0.1702, 0.1913), (0.09575, 0.1615, 0.2111), (0.08813, 0.1559, 0.2157), (0.1024, 0.07328, -0.1244), (0.08181, -0.01384, -0.2001), (0.06766, -0.07274, -0.2345), (0.05058, -0.1428, -0.2552), (-0.002564, -0.1727, -0.2322), (-0.04504, -0.19, -0.2001), (0.1165, 0.1347, -0.03792), (0.1212, 0.1572, 0.03309), (0.1227, 0.1644, 0.05588), (0.1145, 0.1258, -0.05396), (-0.09823, -0.201, -0.138), (-0.1099, -0.2034, -0.1244), (-0.1546, -0.196, -0.03792), (0.1238, 0.1742, 0.1534), (-0.173, -0.1021, 0.1435), (-0.1537, -0.07151, 0.1534), (-0.06269, 0.05761, 0.1942), (-0.1775, -0.168, 0.05588), (-0.1776, -0.1319, 0.1302), (0.1223, 0.1702, 0.1913), (0.08813, 0.1559, 0.2157), (0.09575, 0.1615, 0.2111)], [], [(0, 50, 51, 4, 5), (1, 0, 5, 6), (2, 1, 6, 7), (3, 2, 7, 8), (6, 5, 10, 11), (7, 6, 11, 23, 36), (8, 7, 36, 37), (4, 52, 56, 57, 9), (5, 4, 9, 10), (9, 57, 55, 49), (10, 9, 49, 44), (11, 10, 44, 43, 42), (12, 13, 31), (13, 35, 30, 29, 28, 31), (13, 12, 34, 35), (12, 33, 34), (12, 39, 38, 14, 16, 45, 20, 21), (42, 23, 11), (21, 22, 27, 33, 12), (47, 48, 1, 2), (15, 17, 40, 3, 8), (37, 15, 8), (41, 46, 47, 2, 3), (48, 53, 0, 1), (53, 54, 50, 0), (40, 41, 3), (51, 52, 4), (24, 19, 18, 39, 12, 31, 32, 26, 25)])
me_mesh_004.polygons.foreach_set('use_smooth', [True] * 28)
me_mesh_004.polygons.foreach_set('material_index', [0, 0, 0, 0, 0, 0, 0, 0, 0, 0, 0, 0, 1, 1, 1, 1, 1, 0, 1, 0, 0, 0, 0, 0, 0, 0, 0, 1])
_k = set([(14, 16), (14, 38), (15, 17), (15, 37), (16, 45), (17, 40), (18, 19), (18, 39), (19, 24), (20, 21), (20, 45), (21, 22), (22, 27), (23, 36), (23, 42), (24, 25), (25, 26), (26, 32), (27, 33), (28, 29), (28, 31), (29, 30), (30, 35), (31, 32), (33, 34), (34, 35), (36, 37), (38, 39), (40, 41), (41, 46), (42, 43), (43, 44), (44, 49), (46, 47), (47, 48), (48, 53), (49, 55), (50, 51), (50, 54), (51, 52), (52, 56), (53, 54), (55, 57), (56, 57)])
me_mesh_004.attributes.new('sharp_edge', 'BOOLEAN', 'EDGE').data.foreach_set('value', [ (min(e.vertices), max(e.vertices)) in _k for e in me_mesh_004.edges])
me_mesh_004.materials.append(mat_spherebase)
me_mesh_004.materials.append(mat_x)
me_mesh_004.use_remesh_preserve_volume = False
me_mesh_004.use_remesh_preserve_attributes = False
me_mesh_004.use_mirror_vertex_groups = False
me_mesh_004.update()
me_mesh_003 = bpy.data.meshes.new('Mesh.003')
me_mesh_003.from_pydata([(-0.1095, 0.01223, 0.2159), (-0.1095, 0.106, 0.1875), (-0.1095, 0.1925, 0.1413), (-0.1095, 0.3304, 0.00333), (-0.1095, 0.3766, -0.08311), (-0.1095, 0.4147, -0.2745), (-0.07216, 0.004809, 0.2159), (-0.03626, 0.09147, 0.1875), (-0.00318, 0.1713, 0.1413), (0.02581, 0.2413, 0.0791), (0.04961, 0.2988, 0.00333), (0.06729, 0.3415, -0.08311), (0.07818, 0.3678, -0.1769), (0.08186, 0.3766, -0.2745), (-0.04051, -0.01634, 0.2159), (0.02582, 0.04999, 0.1875), (0.08694, 0.1111, 0.1413), (0.1405, 0.1647, 0.0791), (0.1845, 0.2087, 0.00333), (0.2172, 0.2413, -0.08311), (0.2373, 0.2614, -0.1769), (-0.01936, -0.04798, 0.2159), (0.06729, -0.01209, 0.1875), (0.1472, 0.02099, 0.1413), (0.2172, 0.04999, 0.0791), (0.2746, 0.07378, 0.00333), (0.3173, 0.09147, -0.08311), (0.3436, 0.1024, -0.1769), (-0.01194, -0.08531, 0.2159), (0.08186, -0.08531, 0.1875), (0.1683, -0.08531, 0.1413), (0.2441, -0.08531, 0.0791), (0.3063, -0.08531, 0.00333), (0.3525, -0.08531, -0.08311), (0.3809, -0.08531, -0.1769), (-0.01936, -0.1226, 0.2159), (0.06729, -0.1585, 0.1875), (0.1472, -0.1916, 0.1413), (0.2172, -0.2206, 0.0791), (0.2746, -0.2444, 0.00333), (0.3173, -0.2621, -0.08311), (-0.04051, -0.1543, 0.2159), (0.02581, -0.2206, 0.1875), (0.08694, -0.2817, 0.1413), (0.1405, -0.3353, 0.0791), (0.1845, -0.3793, 0.00333), (0.2172, -0.412, -0.08311), (-0.07216, -0.1754, 0.2159), (-0.03626, -0.2621, 0.1875), (-0.00318, -0.342, 0.1413), (0.02581, -0.412, 0.0791), (0.04961, -0.4694, 0.00333), (-0.1095, -0.1829, 0.2159), (-0.1095, -0.08531, 0.2255), (-0.1785, -0.01634, 0.2159), (-0.1468, 0.004809, 0.2159), (-0.1827, 0.09147, 0.1875), (-0.2158, 0.1713, 0.1413), (-0.2448, 0.2413, 0.0791), (-0.2686, 0.2988, 0.00333), (-0.2863, 0.3415, -0.08311), (-0.2971, 0.3678, -0.1769), (-0.1095, 0.2682, 0.0791), (-0.1095, 0.4051, -0.1769), (-0.09868, -0.2428, -0.2539), (-0.1009, 0.1012, -0.3139), (-0.07961, -0.2931, -0.2411), (-0.1505, -0.2019, -0.2278), (-0.2976, 0.3233, -0.2278), (-0.1208, -0.3064, -0.1938), (-0.2866, 0.3283, -0.2363), (-0.1095, 0.4139, -0.2825), (-0.05811, 0.402, -0.2995), (0.07996, 0.372, -0.3248), (0.04411, 0.3784, -0.3329), (-0.1373, 0.4092, -0.2745), (0.1944, 0.2996, -0.2901), (0.244, 0.2682, -0.275), (0.3819, -0.08531, -0.1873), (0.3481, 0.1042, -0.2265), (0.365, -0.1652, -0.1769), (0.3792, -0.09825, -0.1856), (-0.2738, 0.3782, -0.2355), (-0.301, 0.3697, -0.2156), (-0.3081, 0.3643, -0.2105), (-0.3066, 0.3621, -0.1829), (-0.3063, 0.3617, -0.1769), (-0.2957, 0.3362, -0.0861), (-0.2795, 0.2915, 0.00333), (0.3399, -0.2714, -0.1636), (0.2331, -0.4279, -0.1576), (0.211, -0.4434, -0.1593), (0.07517, -0.5068, -0.08311), (0.1563, -0.4813, -0.1634), (0.1476, -0.4873, -0.1638), (0.129, -0.4924, -0.1435), (0.06551, -0.5078, -0.0744), (-0.06092, -0.4919, 0.002422), (-0.07452, -0.4319, 0.0791), (-0.2597, 0.2314, 0.0791), (-0.09215, -0.3596, 0.1413), (-0.1095, -0.292, 0.1793), (-0.1402, -0.1768, 0.2159), (-0.1137, -0.2758, 0.1875), (-0.2365, 0.1575, 0.1413), (-0.2109, 0.07261, 0.1875), (-0.183, -0.02318, 0.2159), (-0.1729, -0.05904, 0.2188), (-0.1655, -0.08531, 0.22), (-0.1597, -0.1061, 0.2202), (-0.1533, -0.1291, 0.2194), (-0.143, -0.1663, 0.2169), (-0.1877, -0.007115, 0.212), (-0.1095, 0.4139, -0.2825), (-0.05811, 0.402, -0.2995), (0.07996, 0.372, -0.3248), (0.04411, 0.3784, -0.3329), (-0.1373, 0.4092, -0.2745), (0.1944, 0.2996, -0.2901), (0.244, 0.2682, -0.275), (0.365, -0.1652, -0.1769), (0.3792, -0.09825, -0.1856), (0.3819, -0.08531, -0.1873), (-0.2738, 0.3782, -0.2355), (-0.3081, 0.3643, -0.2105), (-0.301, 0.3697, -0.2156), (-0.3066, 0.3621, -0.1829), (-0.3063, 0.3617, -0.1769), (-0.2957, 0.3362, -0.0861), (0.3399, -0.2714, -0.1636), (0.2331, -0.4279, -0.1576), (0.211, -0.4434, -0.1593), (0.07517, -0.5068, -0.08311), (0.129, -0.4924, -0.1435), (0.1563, -0.4813, -0.1634), (0.1476, -0.4873, -0.1638), (0.06551, -0.5078, -0.0744), (-0.06092, -0.4919, 0.002422), (-0.2597, 0.2314, 0.0791), (-0.2795, 0.2915, 0.00333), (-0.09215, -0.3596, 0.1413), (-0.07452, -0.4319, 0.0791), (-0.1095, -0.292, 0.1793), (-0.1402, -0.1768, 0.2159), (-0.1137, -0.2758, 0.1875), (-0.2109, 0.07261, 0.1875), (-0.2365, 0.1575, 0.1413), (-0.1729, -0.05904, 0.2188), (-0.183, -0.02318, 0.2159), (-0.1655, -0.08531, 0.22), (-0.1597, -0.1061, 0.2202), (-0.1533, -0.1291, 0.2194), (-0.143, -0.1663, 0.2169), (-0.1877, -0.007115, 0.212), (0.3481, 0.1042, -0.2265)], [], [(2, 1, 7, 8), (62, 2, 8, 9), (3, 62, 9, 10), (4, 3, 10, 11), (63, 4, 11, 12), (5, 63, 12, 13), (0, 53, 6), (1, 0, 6, 7), (7, 6, 14, 15), (8, 7, 15, 16), (9, 8, 16, 17), (10, 9, 17, 18), (11, 10, 18, 19), (12, 11, 19, 20), (13, 12, 20, 119), (6, 53, 14), (19, 18, 25, 26), (20, 19, 26, 27), (119, 20, 27, 154), (14, 53, 21), (15, 14, 21, 22), (16, 15, 22, 23), (17, 16, 23, 24), (18, 17, 24, 25), (23, 22, 29, 30), (24, 23, 30, 31), (25, 24, 31, 32), (26, 25, 32, 33), (27, 26, 33, 34), (21, 53, 28), (22, 21, 28, 29), (34, 33, 40, 129, 120), (28, 53, 35), (29, 28, 35, 36), (30, 29, 36, 37), (31, 30, 37, 38), (32, 31, 38, 39), (33, 32, 39, 40), (37, 36, 42, 43), (38, 37, 43, 44), (39, 38, 44, 45), (40, 39, 45, 46), (35, 53, 41), (36, 35, 41, 42), (41, 53, 47), (42, 41, 47, 48), (43, 42, 48, 49), (44, 43, 49, 50), (45, 44, 50, 51), (46, 45, 51, 136, 92), (50, 49, 140, 141), (51, 50, 141, 97), (47, 53, 52), (48, 47, 52, 144), (49, 48, 144, 142, 140), (52, 53, 111, 143), (144, 52, 143), (54, 53, 55), (60, 59, 3, 4), (61, 60, 4, 63), (55, 53, 0), (56, 55, 0, 1), (57, 56, 1, 2), (58, 57, 2, 62), (59, 58, 62, 3), (67, 69, 68), (69, 128, 127, 126, 68), (70, 68, 124, 125), (68, 126, 124), (69, 137, 98, 100, 101, 103, 102, 152, 151, 150, 149, 147, 148, 153, 145, 146, 138, 139, 128), (69, 66, 135, 133), (66, 64, 134, 135), (64, 65, 91, 134), (66, 69, 64), (69, 67, 64), (65, 64, 70), (64, 67, 70), (67, 68, 70), (106, 107, 53, 54), (125, 123, 70), (105, 112, 54, 55, 56), (130, 129, 40, 46), (133, 132, 96, 137, 69), (119, 118, 115, 13), (92, 95, 94, 93, 131, 130, 46), (112, 106, 54), (114, 74, 65, 70), (86, 87, 60, 61), (97, 136, 51), (88, 99, 58, 59), (113, 117, 5), (87, 88, 59, 60), (78, 154, 27, 34), (110, 111, 53), (83, 84, 85, 86, 61), (117, 82, 83, 61, 63, 5), (104, 105, 56, 57), (99, 104, 57, 58), (115, 116, 72, 113, 5, 13), (121, 80, 89, 90, 91, 65, 76, 77, 79, 122), (123, 75, 71, 114, 70), (107, 108, 53), (108, 109, 53), (109, 110, 53), (120, 81, 78, 34), (76, 65, 74, 73)])
me_mesh_003.polygons.foreach_set('use_smooth', [True] * 106)
me_mesh_003.polygons.foreach_set('material_index', [0, 0, 0, 0, 0, 0, 0, 0, 0, 0, 0, 0, 0, 0, 0, 0, 0, 0, 0, 0, 0, 0, 0, 0, 0, 0, 0, 0, 0, 0, 0, 0, 0, 0, 0, 0, 0, 0, 0, 0, 0, 0, 0, 0, 0, 0, 0, 0, 0, 0, 0, 0, 0, 0, 0, 0, 0, 0, 0, 0, 0, 0, 0, 0, 0, 1, 1, 1, 1, 1, 1, 1, 1, 1, 1, 1, 1, 1, 0, 1, 0, 0, 1, 0, 0, 0, 1, 0, 0, 0, 0, 0, 0, 0, 0, 0, 0, 0, 0, 1, 1, 0, 0, 0, 0, 1])
_k = set([(71, 75), (71, 114), (72, 113), (72, 116), (73, 74), (73, 76), (74, 114), (75, 123), (76, 77), (77, 79), (78, 81), (78, 154), (79, 122), (80, 89), (80, 121), (81, 120), (82, 83), (82, 117), (83, 84), (84, 85), (85, 86), (86, 87), (87, 88), (88, 99), (89, 90), (90, 91), (91, 134), (92, 95), (92, 136), (93, 94), (93, 131), (94, 95), (96, 132), (96, 137), (97, 136), (97, 141), (98, 100), (98, 137), (99, 104), (100, 101), (101, 103), (102, 103), (102, 152), (104, 105), (105, 112), (106, 107), (106, 112), (107, 108), (108, 109), (109, 110), (110, 111), (111, 143), (113, 117), (115, 116), (115, 118), (118, 119), (119, 154), (120, 129), (121, 122), (123, 125), (124, 125), (124, 126), (126, 127), (127, 128), (128, 139), (129, 130), (130, 131), (132, 133), (133, 135), (134, 135), (138, 139), (138, 146), (140, 141), (140, 142), (142, 144), (143, 144), (145, 146), (145, 153), (147, 148), (147, 149), (148, 153), (149, 150), (150, 151), (151, 152)])
me_mesh_003.attributes.new('sharp_edge', 'BOOLEAN', 'EDGE').data.foreach_set('value', [ (min(e.vertices), max(e.vertices)) in _k for e in me_mesh_003.edges])
me_mesh_003.materials.append(mat_spherebase)
me_mesh_003.materials.append(mat_x)
me_mesh_003.use_remesh_preserve_volume = False
me_mesh_003.use_remesh_preserve_attributes = False
me_mesh_003.use_mirror_vertex_groups = False
me_mesh_003.update()
me_mesh_002 = bpy.data.meshes.new('Mesh.002')
me_mesh_002.from_pydata([(0.1585, -0.01893, 0.2351), (0.1694, -0.04522, 0.1413), (0.1731, -0.0541, 0.04373), (0.1694, -0.04522, -0.05382), (0.1585, -0.01893, -0.1476), (-0.01825, -0.0541, 0.2351), (-0.01825, -0.08255, 0.1413), (-0.01825, -0.09216, 0.04373), (-0.01825, -0.08255, -0.05382), (-0.01825, -0.0541, -0.1476), (-0.01825, -0.007892, -0.2341), (-0.195, -0.01893, 0.2351), (-0.2059, -0.04522, 0.1413), (-0.2096, -0.0541, 0.04373), (-0.2059, -0.04522, -0.05382), (0.02297, 0.1617, -0.06098), (-0.03018, 0.1857, 0.1243), (0.01124, 0.1985, 0.07559), (0.1385, 0.02329, -0.2341), (0.08528, 0.06105, -0.293), (0.08013, 0.06461, -0.2986), (-0.01825, 0.04741, -0.3014), (-0.1092, 0.0102, -0.2341), (-0.07508, 0.02545, -0.2609), (-0.026, 0.04714, -0.2992), (0.1839, -0.002014, -0.1476), (0.1419, 0.02116, -0.2288), (-0.1911, -0.01971, -0.1476), (-0.1209, 0.005973, -0.2218), (-0.1958, -0.02081, -0.1409), (0.2393, 0.001502, 0.1413), (0.2349, -0.0128, 0.04373), (0.2162, -0.01399, -0.05382), (-0.2392, -0.02298, -0.05382), (-0.286, 0.008262, 0.1413), (-0.2708, -0.01322, 0.04373), (-0.1997, -0.01579, 0.2351), (-0.2855, 0.01741, 0.1678), (0.1647, -0.01484, 0.2351), (0.2195, -5.251e-05, 0.174), (0.2381, 0.004911, 0.1532), (0.1572, -0.01561, 0.2418), (0.02909, 0.0002548, 0.3191), (-0.01825, -0.01341, 0.3112), (-0.1997, -0.01579, 0.2351), (-0.195, -0.01893, 0.2351), (0.1385, 0.02329, -0.2341), (0.08528, 0.06105, -0.293), (0.08013, 0.06461, -0.2986), (-0.01825, 0.04741, -0.3014), (-0.1092, 0.0102, -0.2341), (-0.07508, 0.02545, -0.2609), (-0.026, 0.04714, -0.2992), (0.2162, -0.01399, -0.05382), (0.1839, -0.002014, -0.1476), (0.1419, 0.02116, -0.2288), (-0.1209, 0.005973, -0.2218), (-0.1911, -0.01971, -0.1476), (-0.1958, -0.02081, -0.1409), (0.2349, -0.0128, 0.04373), (0.2393, 0.001502, 0.1413), (-0.2392, -0.02298, -0.05382), (-0.2708, -0.01322, 0.04373), (-0.286, 0.008262, 0.1413), (-0.2855, 0.01741, 0.1678), (0.1647, -0.01484, 0.2351), (0.2195, -5.251e-05, 0.174), (0.2381, 0.004911, 0.1532), (0.1572, -0.01561, 0.2418), (0.02909, 0.0002548, 0.3191), (-0.01825, -0.01341, 0.3112)], [], [(0, 68, 69, 70, 5), (1, 0, 5, 6), (2, 1, 6, 7), (3, 2, 7, 8), (4, 3, 8, 9), (7, 6, 12, 13), (8, 7, 13, 14), (9, 8, 14, 58, 57), (10, 9, 57, 28, 50), (5, 70, 45), (6, 5, 45, 12), (12, 45, 44, 37, 63), (13, 12, 63, 62), (14, 13, 62, 61), (17, 16, 66, 67), (16, 42, 41, 38, 66), (15, 16, 17), (15, 51, 22, 56, 16), (65, 68, 0), (49, 48, 19, 46, 10), (64, 36, 11, 43, 42, 16), (61, 58, 14), (30, 40, 39, 65, 0, 1), (46, 26, 4, 9, 10), (52, 51, 15), (50, 23, 24, 49, 10), (67, 60, 59, 53, 54, 55, 18, 47, 17), (32, 31, 2, 3), (20, 21, 52, 15), (56, 27, 29, 33, 35, 34, 64, 16), (26, 25, 4), (31, 30, 1, 2), (25, 32, 3, 4), (47, 20, 15, 17)])
me_mesh_002.polygons.foreach_set('use_smooth', [True] * 34)
me_mesh_002.polygons.foreach_set('material_index', [0, 0, 0, 0, 0, 0, 0, 0, 0, 0, 0, 0, 0, 0, 1, 1, 1, 1, 0, 0, 1, 0, 0, 0, 1, 0, 1, 0, 1, 1, 0, 0, 0, 1])
_k = set([(11, 36), (11, 43), (18, 47), (18, 55), (19, 46), (19, 48), (20, 21), (20, 47), (21, 52), (22, 51), (22, 56), (23, 24), (23, 50), (24, 49), (25, 26), (25, 32), (26, 46), (27, 29), (27, 56), (28, 50), (28, 57), (29, 33), (30, 31), (30, 40), (31, 32), (33, 35), (34, 35), (34, 64), (36, 64), (37, 44), (37, 63), (38, 41), (38, 66), (39, 40), (39, 65), (41, 42), (42, 43), (44, 45), (45, 70), (48, 49), (51, 52), (53, 54), (53, 59), (54, 55), (57, 58), (58, 61), (59, 60), (60, 67), (61, 62), (62, 63), (65, 68), (66, 67), (68, 69), (69, 70)])
me_mesh_002.attributes.new('sharp_edge', 'BOOLEAN', 'EDGE').data.foreach_set('value', [ (min(e.vertices), max(e.vertices)) in _k for e in me_mesh_002.edges])
me_mesh_002.materials.append(mat_spherebase)
me_mesh_002.materials.append(mat_x)
me_mesh_002.use_remesh_preserve_volume = False
me_mesh_002.use_remesh_preserve_attributes = False
me_mesh_002.use_mirror_vertex_groups = False
me_mesh_002.update()
me_mesh_001 = bpy.data.meshes.new('Mesh.001')
me_mesh_001.from_pydata([(0.2721, -0.1693, -0.08939), (0.239, -0.08943, -0.1356), (0.1658, -0.2662, -0.02721), (0.1658, -0.1904, -0.08939), (0.1658, -0.104, -0.1356), (0.05947, -0.1693, -0.08939), (0.09255, -0.08943, -0.1356), (-0.03065, -0.1091, -0.08939), (0.03047, -0.04795, -0.1356), (0.0968, 0.01837, -0.1641), (-0.1609, -0.04795, -0.02721), (-0.09087, -0.01896, -0.08939), (-0.01101, 0.01412, -0.1356), (-0.2962, 0.08735, 0.135), (-0.25, 0.08735, 0.04856), (-0.1878, 0.08735, -0.02721), (-0.112, 0.08735, -0.08939), (-0.02557, 0.08735, -0.1356), (-0.09087, 0.1937, -0.08939), (0.2068, -0.1578, 0.2198), (0.1756, -0.06927, 0.345), (0.1226, -0.0286, 0.371), (-0.01107, 0.4993, 0.3628), (0.1735, 0.2727, 0.2858), (-0.02231, 0.4936, 0.3717), (0.03484, 0.08735, -0.1539), (-0.01398, 0.1456, -0.1356), (0.07078, 0.048, -0.1625), (0.08905, 0.02996, -0.1641), (0.114, 0.006866, -0.1641), (0.1275, -0.005063, -0.1633), (0.2763, -0.1665, -0.08939), (0.2675, -0.1039, -0.1204), (0.2793, -0.1103, -0.114), (0.1658, -0.03552, -0.1564), (-0.03016, 0.1685, -0.1245), (-0.06769, 0.2283, -0.08939), (-0.07112, 0.2357, -0.08361), (-0.1223, 0.2067, -0.06149), (-0.1678, 0.188, -0.02721), (-0.08194, -0.1604, -0.02987), (-0.08917, -0.1553, -0.02721), (0.2753, -0.177, -0.08258), (0.0365, -0.2247, -0.04014), (0.2657, -0.2477, -0.02554), (0.264, -0.2549, -0.01719), (0.2135, -0.2635, -0.01895), (0.1658, -0.2715, -0.0207), (0.1575, -0.2718, -0.0184), (0.1155, -0.2562, -0.02721), (-0.2326, 0.1744, 0.04856), (-0.2774, 0.1817, 0.135), (-0.2038, -0.06573, 0.0294), (-0.2237, -0.04469, 0.04856), (-0.2861, 0.03663, 0.135), (-0.1722, -0.09047, 0.01385), (-0.3003, 0.2094, 0.2288), (-0.3005, 0.2449, 0.302), (-0.3204, 0.1083, 0.2288), (-0.3194, 0.1467, 0.2955), (-0.3151, 0.08735, 0.1973), (0.03484, 0.08735, -0.1539), (-0.01398, 0.1456, -0.1356), (0.07078, 0.048, -0.1625), (0.1275, -0.005063, -0.1633), (0.114, 0.006866, -0.1641), (0.08905, 0.02996, -0.1641), (0.1658, -0.03552, -0.1564), (0.2793, -0.1103, -0.114), (0.2675, -0.1039, -0.1204), (0.239, -0.08943, -0.1356), (0.2763, -0.1665, -0.08939), (-0.03016, 0.1685, -0.1245), (-0.06769, 0.2283, -0.08939), (-0.07112, 0.2357, -0.08361), (-0.1223, 0.2067, -0.06149), (-0.1678, 0.188, -0.02721), (-0.08194, -0.1604, -0.02987), (-0.08917, -0.1553, -0.02721), (0.2753, -0.177, -0.08258), (0.0365, -0.2247, -0.04014), (0.2657, -0.2477, -0.02554), (0.264, -0.2549, -0.01719), (0.2135, -0.2635, -0.01895), (0.1658, -0.2715, -0.0207), (0.1575, -0.2718, -0.0184), (0.1155, -0.2562, -0.02721), (-0.2326, 0.1744, 0.04856), (-0.2774, 0.1817, 0.135), (-0.2038, -0.06573, 0.0294), (-0.2237, -0.04469, 0.04856), (-0.2861, 0.03663, 0.135), (-0.1722, -0.09047, 0.01385), (-0.3003, 0.2094, 0.2288), (-0.3005, 0.2449, 0.302), (-0.3204, 0.1083, 0.2288), (-0.3194, 0.1467, 0.2955), (-0.3151, 0.08735, 0.1973), (0.0968, 0.01837, -0.1641)], [], [(0, 79, 44, 2, 3), (70, 0, 3, 4), (2, 84, 85, 86), (3, 2, 86, 80, 5), (4, 3, 5, 6), (5, 80, 77, 7), (6, 5, 7, 8), (7, 77, 78, 10, 11), (8, 7, 11, 12), (98, 8, 12, 27, 66), (10, 89, 90, 14, 15), (11, 10, 15, 16), (12, 11, 16, 17), (13, 97, 95, 56, 88), (14, 13, 88, 87), (15, 14, 87, 76), (16, 15, 76, 75, 18), (17, 16, 18, 35, 62), (18, 75, 74, 73), (23, 68, 69, 22), (21, 24, 94, 96), (24, 22, 94), (22, 37, 38, 39, 50, 51, 93, 94), (22, 69, 1, 67, 64, 65, 9, 28, 63, 61, 26, 72, 36, 37), (20, 81, 42, 71, 68, 23), (20, 24, 21), (19, 20, 21), (20, 23, 24), (23, 22, 24), (31, 79, 0), (54, 97, 13), (48, 47, 83, 19), (25, 27, 12, 17), (95, 59, 57, 56), (34, 70, 4), (82, 81, 20, 19), (96, 58, 60, 91, 53, 52, 92, 21), (78, 55, 89, 10), (90, 54, 13, 14), (30, 34, 4, 6), (83, 82, 19), (29, 30, 6, 8, 98), (70, 32, 33, 31, 0), (62, 25, 17), (73, 35, 18), (44, 45, 46, 84, 2), (21, 92, 41, 40, 43, 49, 48, 19)])
me_mesh_001.polygons.foreach_set('use_smooth', [True] * 47)
me_mesh_001.polygons.foreach_set('material_index', [0, 0, 0, 0, 0, 0, 0, 0, 0, 0, 0, 0, 0, 0, 0, 0, 0, 0, 0, 1, 1, 1, 1, 1, 1, 1, 1, 1, 1, 0, 0, 1, 0, 0, 0, 1, 1, 0, 0, 0, 1, 0, 0, 0, 0, 0, 1])
_k = set([(1, 67), (1, 69), (9, 28), (9, 65), (25, 27), (25, 62), (26, 61), (26, 72), (27, 66), (28, 63), (29, 30), (29, 98), (30, 34), (31, 33), (31, 79), (32, 33), (32, 70), (34, 70), (35, 62), (35, 73), (36, 37), (36, 72), (37, 38), (38, 39), (39, 50), (40, 41), (40, 43), (41, 92), (42, 71), (42, 81), (43, 49), (44, 45), (44, 79), (45, 46), (46, 84), (47, 48), (47, 83), (48, 49), (50, 51), (51, 93), (52, 53), (52, 92), (53, 91), (54, 90), (54, 97), (55, 78), (55, 89), (56, 57), (56, 88), (57, 59), (58, 60), (58, 96), (59, 95), (60, 91), (61, 63), (64, 65), (64, 67), (66, 98), (68, 69), (68, 71), (73, 74), (74, 75), (75, 76), (76, 87), (77, 78), (77, 80), (80, 86), (81, 82), (82, 83), (84, 85), (85, 86), (87, 88), (89, 90), (93, 94), (94, 96), (95, 97)])
me_mesh_001.attributes.new('sharp_edge', 'BOOLEAN', 'EDGE').data.foreach_set('value', [ (min(e.vertices), max(e.vertices)) in _k for e in me_mesh_001.edges])
me_mesh_001.materials.append(mat_spherebase)
me_mesh_001.materials.append(mat_x)
me_mesh_001.use_remesh_preserve_volume = False
me_mesh_001.use_remesh_preserve_attributes = False
me_mesh_001.use_mirror_vertex_groups = False
me_mesh_001.update()
me_mesh = bpy.data.meshes.new('Mesh')
me_mesh.from_pydata([(-0.08917, 0.4969, 0.08069), (0.06993, 0.3906, 0.08069), (0.04981, 0.3705, -0.01311), (0.01714, 0.3378, -0.09955), (0.1851, 0.2352, 0.1782), (0.1762, 0.2315, 0.08069), (0.1499, 0.2206, -0.01311), (0.1073, 0.2029, -0.09955), (0.04981, 0.1791, -0.1753), (-0.02019, 0.1501, -0.2375), (0.2232, 0.04384, 0.1782), (0.2136, 0.04384, 0.08069), (0.1851, 0.04384, -0.01311), (0.1389, 0.04384, -0.09955), (0.07672, 0.04384, -0.1753), (0.0009529, 0.04384, -0.2375), (0.1762, -0.1438, 0.2758), (0.1851, -0.1475, 0.1782), (0.1762, -0.1438, 0.08069), (0.1499, -0.1329, -0.01311), (0.1073, -0.1152, -0.09955), (0.04981, -0.09145, -0.1753), (-0.02019, -0.06246, -0.2375), (0.06993, -0.3029, 0.2758), (0.07672, -0.3097, 0.1782), (0.06993, -0.3029, 0.08069), (0.04981, -0.2828, -0.01311), (0.01714, -0.2501, -0.09955), (-0.02683, -0.2062, -0.1753), (-0.08041, -0.1526, -0.2375), (-0.1415, -0.2828, -0.1753), (-0.2677, 0.2294, 0.1378), (-0.2657, -0.1137, 0.1967), (-0.2349, -0.2002, 0.07548), (-0.2463, -0.1636, 0.2093), (-0.02905, 0.1634, -0.2375), (-0.03262, 0.145, -0.2447), (-0.06178, 0.04384, -0.271), (-0.09227, -0.03261, -0.2792), (-0.1294, -0.1036, -0.2745), (-0.1429, -0.124, -0.2694), (-0.1651, -0.2092, -0.2375), (-0.1621, -0.1533, -0.2619), (-0.01831, 0.3024, -0.1606), (-0.01804, 0.2807, -0.1753), (-0.1665, -0.2226, -0.2288), (-0.1185, -0.3404, -0.09955), (-0.1323, -0.3306, -0.1148), (-0.1754, -0.2895, -0.1753), (-0.1678, -0.2326, -0.2208), (-0.1773, -0.2984, -0.1649), (-0.09088, 0.4928, 0.0659), (-0.05791, 0.4425, -0.01311), (-0.03035, 0.3695, -0.09955), (-0.07357, -0.3652, -0.01311), (-0.08744, 0.5011, 0.1265), (-0.122, 0.5072, 0.1187), (-0.09866, 0.4988, 0.08069), (-0.05505, 0.4806, 0.1364), (0.07658, 0.3973, 0.1762), (0.08121, 0.3907, 0.1782), (0.2147, 0.04384, 0.2638), (0.1809, 0.2334, 0.2246), (0.1953, -0.04776, 0.2758), (-0.01762, -0.3614, 0.2758), (-0.04116, -0.3771, 0.08069), (-0.02232, -0.3759, 0.1782), (-0.02014, -0.369, 0.225), (0.1729, -0.1424, 0.2877), (0.1588, -0.1631, 0.2885), (0.06609, -0.2991, 0.2937), (-0.01878, -0.3581, 0.2871), (-0.02905, 0.1634, -0.2375), (-0.03262, 0.145, -0.2447), (-0.09866, 0.4988, 0.08069), (-0.09088, 0.4928, 0.0659), (-0.06178, 0.04384, -0.271), (-0.09227, -0.03261, -0.2792), (-0.1294, -0.1036, -0.2745), (-0.1621, -0.1533, -0.2619), (-0.1429, -0.124, -0.2694), (-0.1651, -0.2092, -0.2375), (-0.01831, 0.3024, -0.1606), (-0.01804, 0.2807, -0.1753), (-0.1665, -0.2226, -0.2288), (-0.1185, -0.3404, -0.09955), (-0.1323, -0.3306, -0.1148), (-0.1754, -0.2895, -0.1753), (-0.1678, -0.2326, -0.2208), (-0.1773, -0.2984, -0.1649), (-0.05791, 0.4425, -0.01311), (-0.03035, 0.3695, -0.09955), (-0.08744, 0.5011, 0.1265), (-0.122, 0.5072, 0.1187), (-0.05505, 0.4806, 0.1364), (0.07658, 0.3973, 0.1762), (0.08121, 0.3907, 0.1782), (0.1809, 0.2334, 0.2246), (0.2147, 0.04384, 0.2638), (0.1953, -0.04776, 0.2758), (-0.01762, -0.3614, 0.2758), (-0.02014, -0.369, 0.225), (-0.04116, -0.3771, 0.08069), (-0.07357, -0.3652, -0.01311), (-0.02232, -0.3759, 0.1782), (0.1729, -0.1424, 0.2877), (0.1588, -0.1631, 0.2885), (0.06609, -0.2991, 0.2937), (-0.01878, -0.3581, 0.2871)], [], [(0, 92, 94, 95, 1), (1, 95, 96, 4, 5), (2, 1, 5, 6), (3, 2, 6, 7), (6, 5, 11, 12), (7, 6, 12, 13), (8, 7, 13, 14), (9, 8, 14, 15), (4, 97, 98, 10), (5, 4, 10, 11), (10, 98, 99, 16, 17), (11, 10, 17, 18), (12, 11, 18, 19), (13, 12, 19, 20), (14, 13, 20, 21), (15, 14, 21, 22), (20, 19, 26, 27), (21, 20, 27, 28), (22, 21, 28, 29), (16, 105, 106, 107, 23), (17, 16, 23, 24), (18, 17, 24, 25), (19, 18, 25, 26), (23, 107, 108, 100), (24, 23, 100, 101, 104), (25, 24, 104, 102), (26, 25, 102, 103), (27, 26, 103, 85), (28, 27, 85, 30), (29, 28, 30, 84, 81), (30, 85, 47, 89, 87), (88, 48, 50, 33, 32, 31), (58, 55, 93, 31, 34, 71, 70, 69), (33, 67, 64, 71, 34), (31, 32, 34), (32, 33, 34), (33, 86, 46, 54, 65, 66, 67), (73, 72, 9), (72, 83, 8, 9), (78, 77, 22, 29), (75, 74, 0), (99, 105, 16), (90, 75, 0, 1, 2), (77, 76, 15, 22), (76, 73, 9, 15), (74, 56, 92, 0), (81, 42, 80, 78, 29), (40, 79, 31, 93, 57, 51), (96, 97, 4), (69, 68, 63, 61, 62, 60, 59, 58), (82, 91, 3), (83, 82, 3, 7, 8), (87, 49, 84, 30), (91, 90, 2, 3), (50, 86, 33), (79, 41, 45, 88, 31), (52, 53, 43, 44, 35, 36, 37, 38, 39, 40, 51)])
me_mesh.polygons.foreach_set('use_smooth', [True] * 57)
me_mesh.polygons.foreach_set('material_index', [0, 0, 0, 0, 0, 0, 0, 0, 0, 0, 0, 0, 0, 0, 0, 0, 0, 0, 0, 0, 0, 0, 0, 0, 0, 0, 0, 0, 0, 0, 0, 1, 1, 1, 1, 1, 1, 0, 0, 0, 0, 0, 0, 0, 0, 0, 0, 1, 0, 1, 0, 0, 0, 0, 1, 1, 1])
_k = set([(35, 36), (35, 44), (36, 37), (37, 38), (38, 39), (39, 40), (40, 79), (41, 45), (41, 79), (42, 80), (42, 81), (43, 44), (43, 53), (45, 88), (46, 54), (46, 86), (47, 85), (47, 89), (48, 50), (48, 88), (49, 84), (49, 87), (50, 86), (51, 52), (51, 57), (52, 53), (54, 65), (55, 58), (55, 93), (56, 74), (56, 92), (57, 93), (58, 59), (59, 60), (60, 62), (61, 62), (61, 63), (63, 68), (64, 67), (64, 71), (65, 66), (66, 67), (68, 69), (69, 70), (70, 71), (72, 73), (72, 83), (73, 76), (74, 75), (75, 90), (76, 77), (77, 78), (78, 80), (81, 84), (82, 83), (82, 91), (85, 103), (87, 89), (90, 91), (92, 94), (94, 95), (95, 96), (96, 97), (97, 98), (98, 99), (99, 105), (100, 101), (100, 108), (101, 104), (102, 103), (102, 104), (105, 106), (106, 107), (107, 108)])
me_mesh.attributes.new('sharp_edge', 'BOOLEAN', 'EDGE').data.foreach_set('value', [ (min(e.vertices), max(e.vertices)) in _k for e in me_mesh.edges])
me_mesh.materials.append(mat_spherebase)
me_mesh.materials.append(mat_x)
me_mesh.use_remesh_preserve_volume = False
me_mesh.use_remesh_preserve_attributes = False
me_mesh.use_mirror_vertex_groups = False
me_mesh.update()

# ---- objects
ob_sphere = bpy.data.objects.new('sphere', me_001)
ob_sphere_cell_011 = bpy.data.objects.new('sphere_cell.011', me_mesh_007)
ob_sphere_cell_010 = bpy.data.objects.new('sphere_cell.010', me_mesh_006)
ob_sphere_cell_009 = bpy.data.objects.new('sphere_cell.009', me_mesh_005)
ob_sphere_cell_007 = bpy.data.objects.new('sphere_cell.007', me_mesh_004)
ob_sphere_cell_005 = bpy.data.objects.new('sphere_cell.005', me_mesh_003)
ob_sphere_cell_003 = bpy.data.objects.new('sphere_cell.003', me_mesh_002)
ob_sphere_cell_002 = bpy.data.objects.new('sphere_cell.002', me_mesh_001)
ob_sphere_cell = bpy.data.objects.new('sphere_cell', me_mesh)

# ---- transforms, parenting, visibility, modifiers, constraints
ob_sphere.location = (0.0, 0.0, 0.0)
ob_sphere.scale = (0.5, 0.5, 0.5)
ob_sphere.lineart.crease_threshold = 0.0
ob_sphere_cell_011.location = (0.007869, 0.1685, -0.3597)
ob_sphere_cell_011.lineart.crease_threshold = 0.0
ob_sphere_cell_010.location = (-0.2168, -0.02544, 0.2837)
ob_sphere_cell_010.lineart.crease_threshold = 0.0
ob_sphere_cell_009.location = (-0.267, -0.245, -0.1311)
ob_sphere_cell_009.lineart.crease_threshold = 0.0
ob_sphere_cell_007.location = (-0.288, 0.2931, -0.1534)
ob_sphere_cell_007.lineart.crease_threshold = 0.0
ob_sphere_cell_005.location = (0.1095, 0.08531, 0.2745)
ob_sphere_cell_005.lineart.crease_threshold = 0.0
ob_sphere_cell_003.location = (0.01825, -0.4078, -0.04373)
ob_sphere_cell_003.lineart.crease_threshold = 0.0
ob_sphere_cell_002.location = (-0.1658, -0.08735, -0.3263)
ob_sphere_cell_002.lineart.crease_threshold = 0.0
ob_sphere_cell.location = (0.2768, -0.04385, -0.1782)
ob_sphere_cell.lineart.crease_threshold = 0.0

# ---- collection membership
col_collection_1.objects.link(ob_sphere)
col_collection_2.objects.link(ob_sphere_cell_011)
col_collection_2.objects.link(ob_sphere_cell_010)
col_collection_2.objects.link(ob_sphere_cell_009)
col_collection_2.objects.link(ob_sphere_cell_007)
col_collection_2.objects.link(ob_sphere_cell_005)
col_collection_2.objects.link(ob_sphere_cell_003)
col_collection_2.objects.link(ob_sphere_cell_002)
col_collection_2.objects.link(ob_sphere_cell)

# ---- scene / render settings (as saved in the file)
scene.frame_start = 1; scene.frame_end = 250; scene.frame_set(0)
scene.render.engine = 'CYCLES'
scene.render.resolution_percentage = 50
scene.render.dither_intensity = 0.0
scene.cycles.use_denoising = False
scene.cycles.samples = 128
scene.cycles.sampling_pattern = 'TABULATED_SOBOL'
scene.cycles.light_sampling_threshold = 0.0
scene.cycles.use_adaptive_sampling = False
scene.cycles.use_light_tree = False
scene.cycles.blur_glossy = 0.0
scene.cycles.sample_clamp_indirect = 0.0
scene.view_settings.view_transform = 'Standard'
bpy.context.view_layer.update()

# ---- added for rendering (the .blend has no active camera and no usable light): camera, sun
cam_auto = bpy.data.cameras.new('AutoCamera')
cam_auto.lens = 50.0
cam_auto.sensor_width = 36.0
cam_auto.clip_end = 1000.0
ob_auto_camera = bpy.data.objects.new('AutoCamera', cam_auto)
scene.collection.objects.link(ob_auto_camera)
ob_auto_camera.location = (3.20507, -3.84609, 2.56406)
ob_auto_camera.rotation_euler = (1.09748, -7.21219e-08, 0.694738)
scene.camera = ob_auto_camera
light_auto_sun = bpy.data.lights.new('AutoSun', 'SUN')
light_auto_sun.energy = 3.0
light_auto_sun.angle = 0.0523599
ob_auto_sun = bpy.data.objects.new('AutoSun', light_auto_sun)
scene.collection.objects.link(ob_auto_sun)
ob_auto_sun.rotation_euler = (0.872665, 0.174533, 0.523599)
bpy.context.view_layer.update()
